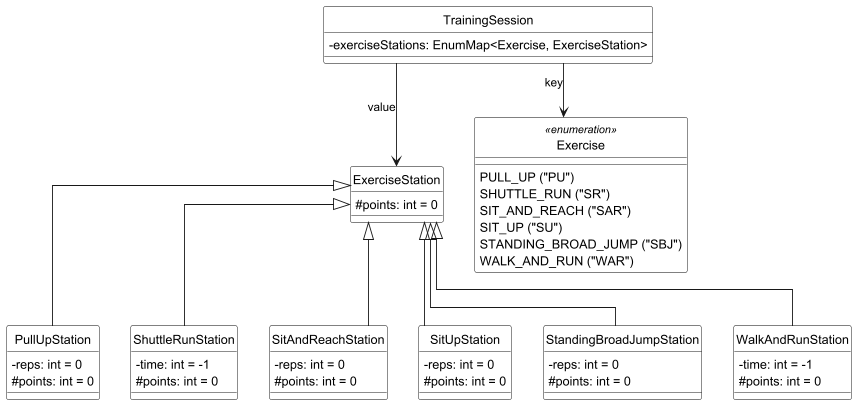

The diagram above was rendered by PlantUML. Its source (embedded in the PNG):
@startuml

skinparam linetype ortho
hide circle
skinparam classAttributeIconSize 0
skinparam classBackgroundColor White
skinparam classBorderColor Black

class TrainingSession {
    - exerciseStations: EnumMap<Exercise, ExerciseStation>
}

class ExerciseStation {
    # points: int = 0
}

class PullUpStation {
    - reps: int = 0
    # points: int = 0
}

class ShuttleRunStation {
    - time: int = -1
    # points: int = 0
}

class SitAndReachStation {
    - reps: int = 0
    # points: int = 0
}

class SitUpStation {
    - reps: int = 0
    # points: int = 0
}

class StandingBroadJumpStation {
    - reps: int = 0
    # points: int = 0
}

class WalkAndRunStation {
    - time: int = -1
    # points: int = 0
}

enum Exercise <<enumeration>> {
    PULL_UP ("PU")
    SHUTTLE_RUN ("SR")
    SIT_AND_REACH ("SAR")
    SIT_UP ("SU")
    STANDING_BROAD_JUMP ("SBJ")
    WALK_AND_RUN ("WAR")
}

' Representing exerciseStations as containing both key and value connections
TrainingSession --> Exercise : key
TrainingSession  --> ExerciseStation : value

' Subclasses of ExerciseStation
ExerciseStation <|-- PullUpStation
ExerciseStation <|-- ShuttleRunStation
ExerciseStation <|-- SitAndReachStation
ExerciseStation <|-- SitUpStation
ExerciseStation <|-- StandingBroadJumpStation
ExerciseStation <|-- WalkAndRunStation

@enduml